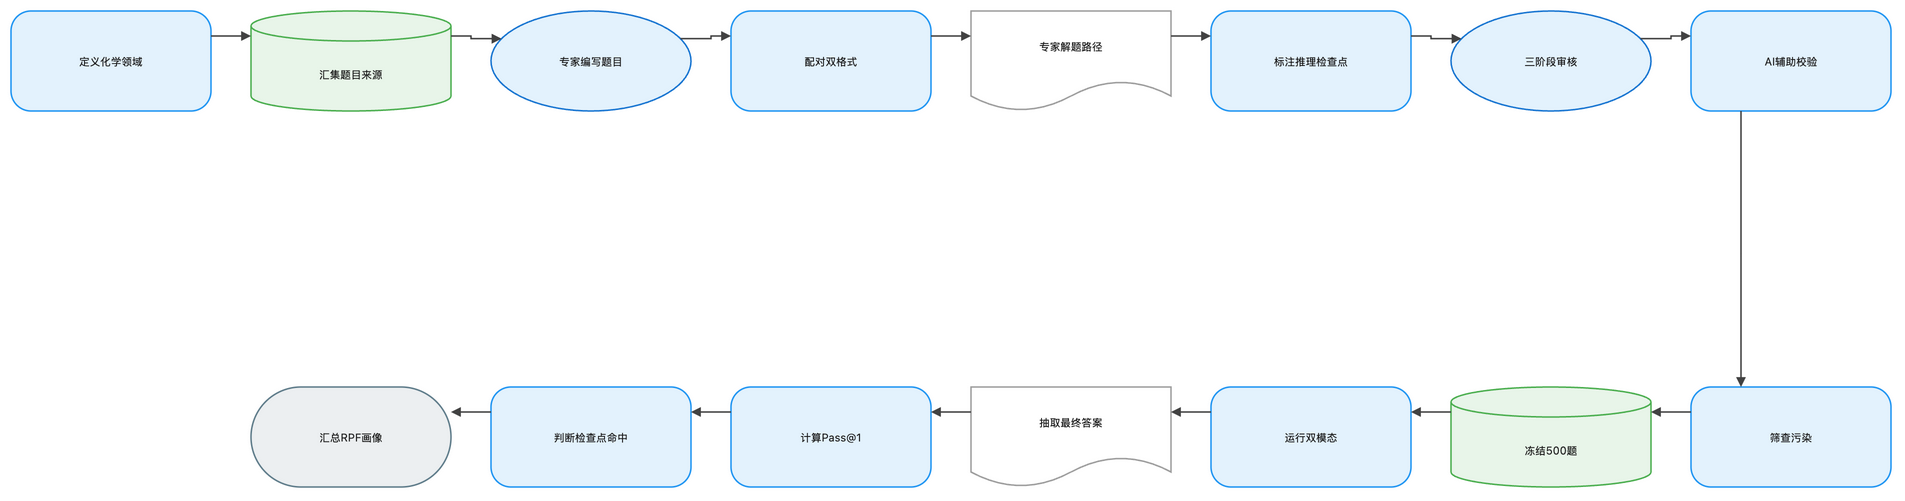

The diagram above was exported from draw.io. Its source (the exported page's mxGraphModel, read from the mxfile embedded in the PNG):
<mxGraphModel dx="1120" dy="720" grid="1" gridSize="8" guides="1" tooltips="1" connect="1" arrows="1" fold="1" page="1" pageScale="1" pageWidth="1888" pageHeight="552" math="1" background="#FFFFFF">
  <root>
    <mxCell id="0" />
    <mxCell id="1" parent="0" />
    <mxCell id="2" value="定义化学领域" style="rounded=1;arcSize=20;html=1;whiteSpace=wrap;fillColor=#E3F2FD;strokeColor=#2196F3;strokeWidth=1.5;fontColor=#212121;fontSize=11;fontFamily=Inter, Roboto, system-ui, -apple-system, sans-serif;verticalAlign=middle;align=center" vertex="1" parent="1">
      <mxGeometry x="-72" y="-8" width="200" height="100" as="geometry" />
    </mxCell>
    <mxCell id="3" value="汇集题目来源" style="shape=cylinder3;boundedLbl=1;backgroundOutline=1;size=15;html=1;whiteSpace=wrap;fillColor=#E8F5E9;strokeColor=#4CAF50;strokeWidth=1.5;fontColor=#212121;fontSize=11;fontFamily=Inter, Roboto, system-ui, -apple-system, sans-serif;verticalAlign=middle;align=center" vertex="1" parent="1">
      <mxGeometry x="168" y="-8" width="200" height="100" as="geometry" />
    </mxCell>
    <mxCell id="4" value="专家编写题目" style="ellipse;html=1;whiteSpace=wrap;fillColor=#E3F2FD;strokeColor=#1976D2;strokeWidth=1.5;fontColor=#212121;fontSize=11;fontFamily=Inter, Roboto, system-ui, -apple-system, sans-serif;verticalAlign=middle;align=center" vertex="1" parent="1">
      <mxGeometry x="408" y="-8" width="200" height="100" as="geometry" />
    </mxCell>
    <mxCell id="5" value="配对双格式" style="rounded=1;arcSize=20;html=1;whiteSpace=wrap;fillColor=#E3F2FD;strokeColor=#2196F3;strokeWidth=1.5;fontColor=#212121;fontSize=11;fontFamily=Inter, Roboto, system-ui, -apple-system, sans-serif;verticalAlign=middle;align=center" vertex="1" parent="1">
      <mxGeometry x="648" y="-8" width="200" height="100" as="geometry" />
    </mxCell>
    <mxCell id="6" value="专家解题路径" style="shape=document;boundedLbl=1;html=1;whiteSpace=wrap;fillColor=#FFFFFF;strokeColor=#9E9E9E;strokeWidth=1.5;fontColor=#212121;fontSize=11;fontFamily=Inter, Roboto, system-ui, -apple-system, sans-serif;verticalAlign=middle;align=center" vertex="1" parent="1">
      <mxGeometry x="888" y="-8" width="200" height="100" as="geometry" />
    </mxCell>
    <mxCell id="7" value="标注推理检查点" style="rounded=1;arcSize=20;html=1;whiteSpace=wrap;fillColor=#E3F2FD;strokeColor=#2196F3;strokeWidth=1.5;fontColor=#212121;fontSize=11;fontFamily=Inter, Roboto, system-ui, -apple-system, sans-serif;verticalAlign=middle;align=center" vertex="1" parent="1">
      <mxGeometry x="1128" y="-8" width="200" height="100" as="geometry" />
    </mxCell>
    <mxCell id="8" value="三阶段审核" style="ellipse;html=1;whiteSpace=wrap;fillColor=#E3F2FD;strokeColor=#1976D2;strokeWidth=1.5;fontColor=#212121;fontSize=11;fontFamily=Inter, Roboto, system-ui, -apple-system, sans-serif;verticalAlign=middle;align=center" vertex="1" parent="1">
      <mxGeometry x="1368" y="-8" width="200" height="100" as="geometry" />
    </mxCell>
    <mxCell id="9" value="AI辅助校验" style="rounded=1;arcSize=20;html=1;whiteSpace=wrap;fillColor=#E3F2FD;strokeColor=#2196F3;strokeWidth=1.5;fontColor=#212121;fontSize=11;fontFamily=Inter, Roboto, system-ui, -apple-system, sans-serif;verticalAlign=middle;align=center" vertex="1" parent="1">
      <mxGeometry x="1608" y="-8" width="200" height="100" as="geometry" />
    </mxCell>
    <mxCell id="10" value="筛查污染" style="rounded=1;arcSize=20;html=1;whiteSpace=wrap;fillColor=#E3F2FD;strokeColor=#2196F3;strokeWidth=1.5;fontColor=#212121;fontSize=11;fontFamily=Inter, Roboto, system-ui, -apple-system, sans-serif;verticalAlign=middle;align=center" vertex="1" parent="1">
      <mxGeometry x="1608" y="368" width="200" height="100" as="geometry" />
    </mxCell>
    <mxCell id="11" value="冻结500题" style="shape=cylinder3;boundedLbl=1;backgroundOutline=1;size=15;html=1;whiteSpace=wrap;fillColor=#E8F5E9;strokeColor=#4CAF50;strokeWidth=1.5;fontColor=#212121;fontSize=11;fontFamily=Inter, Roboto, system-ui, -apple-system, sans-serif;verticalAlign=middle;align=center" vertex="1" parent="1">
      <mxGeometry x="1368" y="368" width="200" height="100" as="geometry" />
    </mxCell>
    <mxCell id="12" value="运行双模态" style="rounded=1;arcSize=20;html=1;whiteSpace=wrap;fillColor=#E3F2FD;strokeColor=#2196F3;strokeWidth=1.5;fontColor=#212121;fontSize=11;fontFamily=Inter, Roboto, system-ui, -apple-system, sans-serif;verticalAlign=middle;align=center" vertex="1" parent="1">
      <mxGeometry x="1128" y="368" width="200" height="100" as="geometry" />
    </mxCell>
    <mxCell id="13" value="抽取最终答案" style="shape=document;boundedLbl=1;html=1;whiteSpace=wrap;fillColor=#FFFFFF;strokeColor=#9E9E9E;strokeWidth=1.5;fontColor=#212121;fontSize=11;fontFamily=Inter, Roboto, system-ui, -apple-system, sans-serif;verticalAlign=middle;align=center" vertex="1" parent="1">
      <mxGeometry x="888" y="368" width="200" height="100" as="geometry" />
    </mxCell>
    <mxCell id="14" value="计算Pass@1" style="rounded=1;arcSize=20;html=1;whiteSpace=wrap;fillColor=#E3F2FD;strokeColor=#2196F3;strokeWidth=1.5;fontColor=#212121;fontSize=11;fontFamily=Inter, Roboto, system-ui, -apple-system, sans-serif;verticalAlign=middle;align=center" vertex="1" parent="1">
      <mxGeometry x="648" y="368" width="200" height="100" as="geometry" />
    </mxCell>
    <mxCell id="15" value="判断检查点命中" style="rounded=1;arcSize=20;html=1;whiteSpace=wrap;fillColor=#E3F2FD;strokeColor=#2196F3;strokeWidth=1.5;fontColor=#212121;fontSize=11;fontFamily=Inter, Roboto, system-ui, -apple-system, sans-serif;verticalAlign=middle;align=center" vertex="1" parent="1">
      <mxGeometry x="408" y="368" width="200" height="100" as="geometry" />
    </mxCell>
    <mxCell id="16" value="汇总RPF画像" style="rounded=1;arcSize=50;html=1;whiteSpace=wrap;fillColor=#ECEFF1;strokeColor=#607D8B;strokeWidth=1.5;fontColor=#212121;fontSize=11;fontFamily=Inter, Roboto, system-ui, -apple-system, sans-serif;verticalAlign=middle;align=center" vertex="1" parent="1">
      <mxGeometry x="168" y="368" width="200" height="100" as="geometry" />
    </mxCell>
    <mxCell id="17" value="" style="edgeStyle=orthogonalEdgeStyle;rounded=0;orthogonalLoop=1;jettySize=auto;html=1;strokeColor=#424242;strokeWidth=1.5;endArrow=block;endFill=1;exitX=1;exitY=0.25;exitDx=0;exitDy=0;entryX=0;entryY=0.25;entryDx=0;entryDy=0;jumpStyle=arc;jumpSize=8" edge="1" parent="1" source="2" target="3">
      <mxGeometry relative="1" as="geometry" />
    </mxCell>
    <mxCell id="18" value="" style="edgeStyle=orthogonalEdgeStyle;rounded=0;orthogonalLoop=1;jettySize=auto;html=1;strokeColor=#424242;strokeWidth=1.5;endArrow=block;endFill=1;exitX=1;exitY=0.25;exitDx=0;exitDy=0;entryX=0;entryY=0.25;entryDx=0;entryDy=0;jumpStyle=arc;jumpSize=8" edge="1" parent="1" source="3" target="4">
      <mxGeometry relative="1" as="geometry" />
    </mxCell>
    <mxCell id="19" value="" style="edgeStyle=orthogonalEdgeStyle;rounded=0;orthogonalLoop=1;jettySize=auto;html=1;strokeColor=#424242;strokeWidth=1.5;endArrow=block;endFill=1;exitX=1;exitY=0.25;exitDx=0;exitDy=0;entryX=0;entryY=0.25;entryDx=0;entryDy=0;jumpStyle=arc;jumpSize=8" edge="1" parent="1" source="4" target="5">
      <mxGeometry relative="1" as="geometry" />
    </mxCell>
    <mxCell id="20" value="" style="edgeStyle=orthogonalEdgeStyle;rounded=0;orthogonalLoop=1;jettySize=auto;html=1;strokeColor=#424242;strokeWidth=1.5;endArrow=block;endFill=1;exitX=1;exitY=0.25;exitDx=0;exitDy=0;entryX=0;entryY=0.25;entryDx=0;entryDy=0;jumpStyle=arc;jumpSize=8" edge="1" parent="1" source="5" target="6">
      <mxGeometry relative="1" as="geometry" />
    </mxCell>
    <mxCell id="21" value="" style="edgeStyle=orthogonalEdgeStyle;rounded=0;orthogonalLoop=1;jettySize=auto;html=1;strokeColor=#424242;strokeWidth=1.5;endArrow=block;endFill=1;exitX=1;exitY=0.25;exitDx=0;exitDy=0;entryX=0;entryY=0.25;entryDx=0;entryDy=0;jumpStyle=arc;jumpSize=8" edge="1" parent="1" source="6" target="7">
      <mxGeometry relative="1" as="geometry" />
    </mxCell>
    <mxCell id="22" value="" style="edgeStyle=orthogonalEdgeStyle;rounded=0;orthogonalLoop=1;jettySize=auto;html=1;strokeColor=#424242;strokeWidth=1.5;endArrow=block;endFill=1;exitX=1;exitY=0.25;exitDx=0;exitDy=0;entryX=0;entryY=0.25;entryDx=0;entryDy=0;jumpStyle=arc;jumpSize=8" edge="1" parent="1" source="7" target="8">
      <mxGeometry relative="1" as="geometry" />
    </mxCell>
    <mxCell id="23" value="" style="edgeStyle=orthogonalEdgeStyle;rounded=0;orthogonalLoop=1;jettySize=auto;html=1;strokeColor=#424242;strokeWidth=1.5;endArrow=block;endFill=1;exitX=1;exitY=0.25;exitDx=0;exitDy=0;entryX=0;entryY=0.25;entryDx=0;entryDy=0;jumpStyle=arc;jumpSize=8" edge="1" parent="1" source="8" target="9">
      <mxGeometry relative="1" as="geometry" />
    </mxCell>
    <mxCell id="24" value="" style="edgeStyle=orthogonalEdgeStyle;rounded=0;orthogonalLoop=1;jettySize=auto;html=1;strokeColor=#424242;strokeWidth=1.5;endArrow=block;endFill=1;exitX=0.25;exitY=1;exitDx=0;exitDy=0;entryX=0.25;entryY=0;entryDx=0;entryDy=0;jumpStyle=arc;jumpSize=8" edge="1" parent="1" source="9" target="10">
      <mxGeometry relative="1" as="geometry" />
    </mxCell>
    <mxCell id="25" value="" style="edgeStyle=orthogonalEdgeStyle;rounded=0;orthogonalLoop=1;jettySize=auto;html=1;strokeColor=#424242;strokeWidth=1.5;endArrow=block;endFill=1;exitX=0;exitY=0.25;exitDx=0;exitDy=0;entryX=1;entryY=0.25;entryDx=0;entryDy=0;jumpStyle=arc;jumpSize=8" edge="1" parent="1" source="10" target="11">
      <mxGeometry relative="1" as="geometry" />
    </mxCell>
    <mxCell id="26" value="" style="edgeStyle=orthogonalEdgeStyle;rounded=0;orthogonalLoop=1;jettySize=auto;html=1;strokeColor=#424242;strokeWidth=1.5;endArrow=block;endFill=1;exitX=0;exitY=0.25;exitDx=0;exitDy=0;entryX=1;entryY=0.25;entryDx=0;entryDy=0;jumpStyle=arc;jumpSize=8" edge="1" parent="1" source="11" target="12">
      <mxGeometry relative="1" as="geometry" />
    </mxCell>
    <mxCell id="27" value="" style="edgeStyle=orthogonalEdgeStyle;rounded=0;orthogonalLoop=1;jettySize=auto;html=1;strokeColor=#424242;strokeWidth=1.5;endArrow=block;endFill=1;exitX=0;exitY=0.25;exitDx=0;exitDy=0;entryX=1;entryY=0.25;entryDx=0;entryDy=0;jumpStyle=arc;jumpSize=8" edge="1" parent="1" source="12" target="13">
      <mxGeometry relative="1" as="geometry" />
    </mxCell>
    <mxCell id="28" value="" style="edgeStyle=orthogonalEdgeStyle;rounded=0;orthogonalLoop=1;jettySize=auto;html=1;strokeColor=#424242;strokeWidth=1.5;endArrow=block;endFill=1;exitX=0;exitY=0.25;exitDx=0;exitDy=0;entryX=1;entryY=0.25;entryDx=0;entryDy=0;jumpStyle=arc;jumpSize=8" edge="1" parent="1" source="13" target="14">
      <mxGeometry relative="1" as="geometry" />
    </mxCell>
    <mxCell id="29" value="" style="edgeStyle=orthogonalEdgeStyle;rounded=0;orthogonalLoop=1;jettySize=auto;html=1;strokeColor=#424242;strokeWidth=1.5;endArrow=block;endFill=1;exitX=0;exitY=0.25;exitDx=0;exitDy=0;entryX=1;entryY=0.25;entryDx=0;entryDy=0;jumpStyle=arc;jumpSize=8" edge="1" parent="1" source="14" target="15">
      <mxGeometry relative="1" as="geometry" />
    </mxCell>
    <mxCell id="30" value="" style="edgeStyle=orthogonalEdgeStyle;rounded=0;orthogonalLoop=1;jettySize=auto;html=1;strokeColor=#424242;strokeWidth=1.5;endArrow=block;endFill=1;exitX=0;exitY=0.25;exitDx=0;exitDy=0;entryX=1;entryY=0.25;entryDx=0;entryDy=0;jumpStyle=arc;jumpSize=8" edge="1" parent="1" source="15" target="16">
      <mxGeometry relative="1" as="geometry" />
    </mxCell>
  </root>
</mxGraphModel>